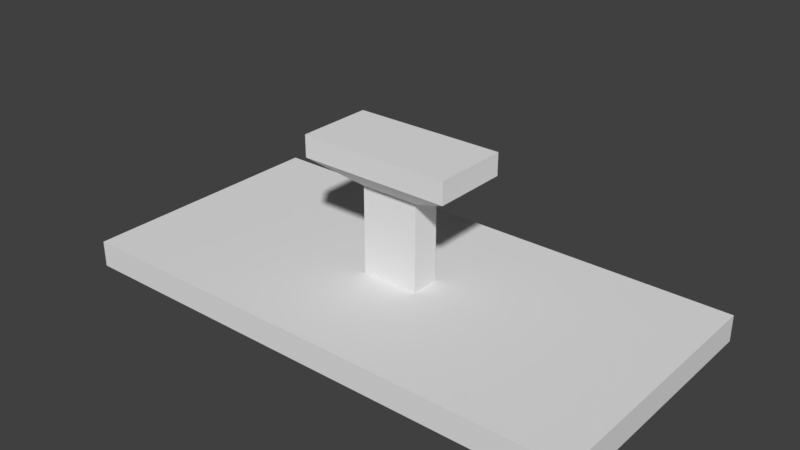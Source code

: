 # Source: Table.blend  (saved by Blender 2.79.0; exported with 4.5.12 LTS)
import bpy
from mathutils import Matrix  # noqa: F401  (used for matrix-valued properties, if any)

bpy.ops.wm.read_factory_settings(use_empty=True)
scene = bpy.context.scene
scene.name = 'Scene'

# ---- collections
col_collection_1 = bpy.data.collections.new('Collection 1'); scene.collection.children.link(col_collection_1)

# ---- materials (node trees are filled in below, after node groups)
mat_material = bpy.data.materials.new('Material')
mat_material.alpha_threshold = 0.0
mat_material.use_transparent_shadow = False
mat_material.roughness = 0.5
mat_material.line_color = (0.0, 0.0, 0.0, 1.0)

# ---- material node trees

# ---- world
world_world = bpy.data.worlds.new('World'); scene.world = world_world
world_world.color = (0.05088, 0.05088, 0.05088)
world_world.use_sun_shadow = False
world_world.sun_shadow_jitter_overblur = 0.0
world_world.cycles.sampling_method = 'MANUAL'

# ---- meshes
me_cube = bpy.data.meshes.new('Cube')
me_cube.from_pydata([(4.0, 2.0, -7.222), (4.0, -2.0, -7.222), (-4.0, -2.0, -7.222), (-4.0, 2.0, -7.222), (4.0, 2.0, -3.222), (4.0, -2.0, -3.222), (-4.0, -2.0, -3.222), (-4.0, 2.0, -3.222), (-0.4453, -0.2227, 10.11), (-1.158, -0.5789, 13.44), (-1.158, 0.5789, 13.44), (-0.4453, 0.2227, 10.11), (-1.158, -0.5789, 16.78), (-1.158, 0.5789, 16.78), (1.158, 0.5789, 16.78), (1.158, -0.5789, 16.78), (-0.4453, -0.2227, -3.222), (0.4453, -0.2227, -3.222), (0.4453, 0.2227, -3.222), (-0.4453, 0.2227, -3.222), (1.158, 0.5789, 13.44), (0.4453, 0.2227, 10.11), (0.4453, -0.2227, 10.11), (1.158, -0.5789, 13.44)], [], [(0, 1, 2, 3), (11, 8, 9, 10), (0, 3, 7, 4), (11, 21, 18, 19), (6, 2, 1, 5), (0, 4, 5, 1), (7, 3, 2, 6), (4, 18, 17, 5), (16, 19, 18, 4, 7, 6, 5, 17), (22, 8, 16, 17), (22, 21, 20, 23), (17, 18, 21, 22), (9, 23, 15, 12), (13, 12, 15, 14), (20, 10, 13, 14), (23, 20, 14, 15), (10, 9, 12, 13), (21, 11, 10, 20), (8, 22, 23, 9), (19, 16, 8, 11)])
_uv = me_cube.uv_layers.new(name='UVMap')
_uv.uv.foreach_set('vector', [0.5666, 0.189, 0.5666, 0.3778, 0.189, 0.3778, 0.189, 0.189, 0.7725, 0.6296, 0.7936, 0.6296, 0.8104, 0.7905, 0.7557, 0.7905, 0.5666, 0.189, 0.189, 0.189, 0.189, 0.0001176, 0.5666, 0.0001178, 0.8987, 0.6296, 0.8566, 0.6296, 0.8566, 0.0001176, 0.8987, 0.0001176, 0.189, 0.5666, 0.189, 0.3778, 0.5666, 0.3778, 0.5666, 0.5666, 0.5666, 0.189, 0.7555, 0.189, 0.7555, 0.3778, 0.5666, 0.3778, 0.0001178, 0.189, 0.189, 0.189, 0.189, 0.3778, 0.0001176, 0.3778, 0.5666, 0.7555, 0.3988, 0.6716, 0.3988, 0.6506, 0.5666, 0.5666, 0.3568, 0.6506, 0.3568, 0.6716, 0.3988, 0.6716, 0.5666, 0.7555, 0.189, 0.7555, 0.189, 0.5666, 0.5666, 0.5666, 0.3988, 0.6506, 0.8356, 0.6296, 0.7936, 0.6296, 0.7936, 0.0001176, 0.8356, 0.0001176, 0.8356, 0.6296, 0.8566, 0.6296, 0.8734, 0.7905, 0.8188, 0.7905, 0.8356, 0.0001176, 0.8566, 0.0001176, 0.8566, 0.6296, 0.8356, 0.6296, 0.7599, 0.7879, 0.8692, 0.7879, 0.8692, 0.9452, 0.7599, 0.9452, 0.9323, 0.9452, 0.9323, 0.9999, 0.823, 0.9999, 0.823, 0.9452, 0.823, 0.7879, 0.9323, 0.7879, 0.9323, 0.9452, 0.823, 0.9452, 0.8188, 0.7905, 0.8734, 0.7905, 0.8734, 0.9479, 0.8188, 0.9479, 0.7557, 0.7905, 0.8104, 0.7905, 0.8104, 0.9479, 0.7557, 0.9479, 0.8566, 0.6296, 0.8987, 0.6296, 0.9323, 0.7879, 0.823, 0.7879, 0.7936, 0.6296, 0.8356, 0.6296, 0.8692, 0.7879, 0.7599, 0.7879, 0.7725, 0.0001176, 0.7936, 0.0001176, 0.7936, 0.6296, 0.7725, 0.6296])
me_cube.materials.append(mat_material)
me_cube.use_remesh_preserve_volume = False
me_cube.use_remesh_preserve_attributes = False
me_cube.use_mirror_vertex_groups = False
me_cube.update()

# ---- objects
ob_cube = bpy.data.objects.new('Cube', me_cube)

# ---- transforms, parenting, visibility, modifiers, constraints
ob_cube.location = (0.0, 0.0, 0.0)
ob_cube.scale = (1.0, 1.0, 0.1)
ob_cube.lock_rotations_4d = False
ob_cube.empty_display_type = 'ARROWS'
ob_cube.lineart.crease_threshold = 0.0

# ---- collection membership
col_collection_1.objects.link(ob_cube)

# ---- scene / render settings (as saved in the file)
scene.frame_start = 1; scene.frame_end = 250; scene.frame_set(1)
scene.render.engine = 'BLENDER_EEVEE_NEXT'
scene.render.resolution_percentage = 50
scene.render.dither_intensity = 0.0
scene.cycles.use_denoising = False
scene.cycles.samples = 128
scene.cycles.sampling_pattern = 'TABULATED_SOBOL'
scene.cycles.use_adaptive_sampling = False
scene.cycles.use_light_tree = False
scene.cycles.blur_glossy = 0.0
scene.cycles.sample_clamp_indirect = 0.0
scene.view_settings.view_transform = 'Standard'
bpy.context.view_layer.update()

# ---- added for rendering (the .blend has no active camera and no usable light): camera, sun
cam_auto = bpy.data.cameras.new('AutoCamera')
cam_auto.lens = 50.0
cam_auto.sensor_width = 36.0
cam_auto.clip_end = 1000.0
ob_auto_camera = bpy.data.objects.new('AutoCamera', cam_auto)
scene.collection.objects.link(ob_auto_camera)
ob_auto_camera.location = (8.5682, -10.2818, 7.33234)
ob_auto_camera.rotation_euler = (1.09748, -7.21219e-08, 0.694738)
scene.camera = ob_auto_camera
light_auto_sun = bpy.data.lights.new('AutoSun', 'SUN')
light_auto_sun.energy = 3.0
light_auto_sun.angle = 0.0523599
ob_auto_sun = bpy.data.objects.new('AutoSun', light_auto_sun)
scene.collection.objects.link(ob_auto_sun)
ob_auto_sun.rotation_euler = (0.872665, 0.174533, 0.523599)
bpy.context.view_layer.update()
